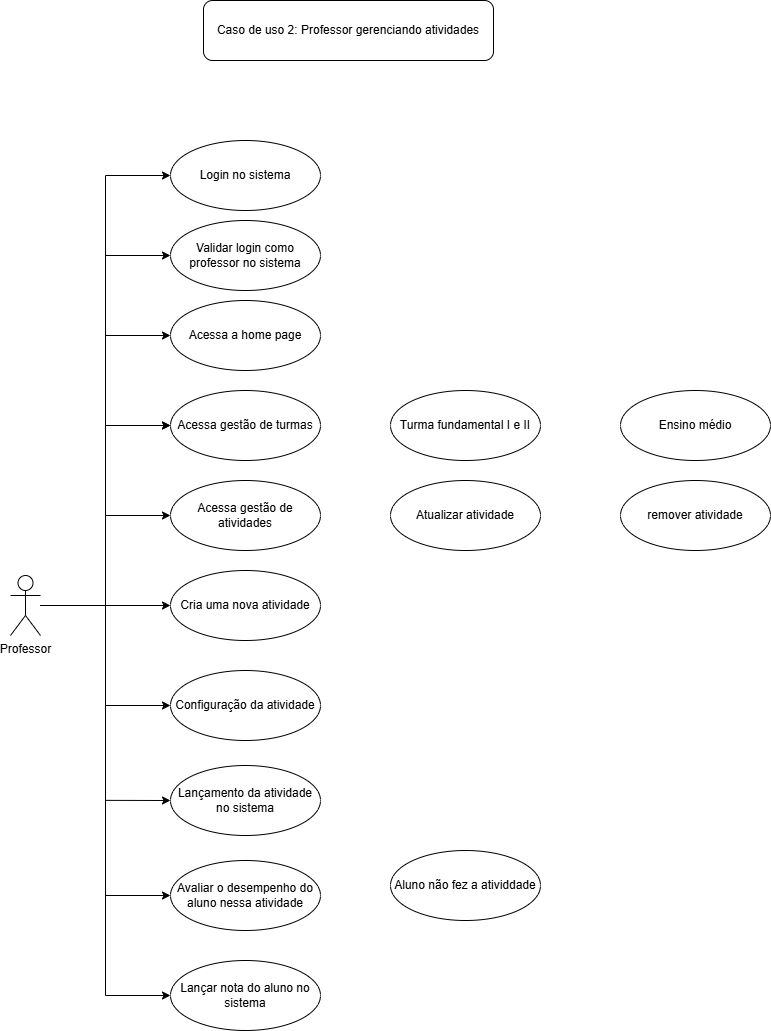

The diagram above was exported from draw.io. Its source (the exported page's mxGraphModel, read from the mxfile embedded in the PNG):
<mxGraphModel dx="2434" dy="1337" grid="1" gridSize="10" guides="1" tooltips="1" connect="1" arrows="1" fold="1" page="1" pageScale="1" pageWidth="827" pageHeight="1169" math="0" shadow="0">
  <root>
    <mxCell id="0" />
    <mxCell id="1" parent="0" />
    <mxCell id="Tkcf6mBZobE-iFJfukWF-14" edge="1" parent="1" source="Tkcf6mBZobE-iFJfukWF-1" style="edgeStyle=orthogonalEdgeStyle;rounded=0;orthogonalLoop=1;jettySize=auto;html=1;entryX=0;entryY=0.5;entryDx=0;entryDy=0;" target="Tkcf6mBZobE-iFJfukWF-3">
      <mxGeometry relative="1" as="geometry" />
    </mxCell>
    <mxCell id="Tkcf6mBZobE-iFJfukWF-15" edge="1" parent="1" source="Tkcf6mBZobE-iFJfukWF-1" style="edgeStyle=orthogonalEdgeStyle;rounded=0;orthogonalLoop=1;jettySize=auto;html=1;entryX=0;entryY=0.5;entryDx=0;entryDy=0;" target="Tkcf6mBZobE-iFJfukWF-4">
      <mxGeometry relative="1" as="geometry" />
    </mxCell>
    <mxCell id="Tkcf6mBZobE-iFJfukWF-17" edge="1" parent="1" source="Tkcf6mBZobE-iFJfukWF-1" style="edgeStyle=orthogonalEdgeStyle;rounded=0;orthogonalLoop=1;jettySize=auto;html=1;entryX=0;entryY=0.5;entryDx=0;entryDy=0;" target="Tkcf6mBZobE-iFJfukWF-4">
      <mxGeometry relative="1" as="geometry" />
    </mxCell>
    <mxCell id="Tkcf6mBZobE-iFJfukWF-19" edge="1" parent="1" source="Tkcf6mBZobE-iFJfukWF-1" style="edgeStyle=orthogonalEdgeStyle;rounded=0;orthogonalLoop=1;jettySize=auto;html=1;entryX=0;entryY=0.5;entryDx=0;entryDy=0;" target="Tkcf6mBZobE-iFJfukWF-2">
      <mxGeometry relative="1" as="geometry" />
    </mxCell>
    <mxCell id="Tkcf6mBZobE-iFJfukWF-20" edge="1" parent="1" source="Tkcf6mBZobE-iFJfukWF-1" style="edgeStyle=orthogonalEdgeStyle;rounded=0;orthogonalLoop=1;jettySize=auto;html=1;entryX=0;entryY=0.5;entryDx=0;entryDy=0;" target="Tkcf6mBZobE-iFJfukWF-7">
      <mxGeometry relative="1" as="geometry" />
    </mxCell>
    <mxCell id="Tkcf6mBZobE-iFJfukWF-21" edge="1" parent="1" source="Tkcf6mBZobE-iFJfukWF-1" style="edgeStyle=orthogonalEdgeStyle;rounded=0;orthogonalLoop=1;jettySize=auto;html=1;entryX=0;entryY=0.5;entryDx=0;entryDy=0;" target="Tkcf6mBZobE-iFJfukWF-9">
      <mxGeometry relative="1" as="geometry" />
    </mxCell>
    <mxCell id="Tkcf6mBZobE-iFJfukWF-24" edge="1" parent="1" source="Tkcf6mBZobE-iFJfukWF-1" style="edgeStyle=orthogonalEdgeStyle;rounded=0;orthogonalLoop=1;jettySize=auto;html=1;entryX=0;entryY=0.5;entryDx=0;entryDy=0;" target="Tkcf6mBZobE-iFJfukWF-6">
      <mxGeometry relative="1" as="geometry" />
    </mxCell>
    <mxCell id="Tkcf6mBZobE-iFJfukWF-25" edge="1" parent="1" source="Tkcf6mBZobE-iFJfukWF-1" style="edgeStyle=orthogonalEdgeStyle;rounded=0;orthogonalLoop=1;jettySize=auto;html=1;entryX=0;entryY=0.5;entryDx=0;entryDy=0;" target="Tkcf6mBZobE-iFJfukWF-8">
      <mxGeometry relative="1" as="geometry" />
    </mxCell>
    <mxCell id="Tkcf6mBZobE-iFJfukWF-26" edge="1" parent="1" source="Tkcf6mBZobE-iFJfukWF-1" style="edgeStyle=orthogonalEdgeStyle;rounded=0;orthogonalLoop=1;jettySize=auto;html=1;entryX=0;entryY=0.5;entryDx=0;entryDy=0;" target="Tkcf6mBZobE-iFJfukWF-5">
      <mxGeometry relative="1" as="geometry" />
    </mxCell>
    <mxCell id="Tkcf6mBZobE-iFJfukWF-27" edge="1" parent="1" source="Tkcf6mBZobE-iFJfukWF-1" style="edgeStyle=orthogonalEdgeStyle;rounded=0;orthogonalLoop=1;jettySize=auto;html=1;entryX=0;entryY=0.5;entryDx=0;entryDy=0;" target="Tkcf6mBZobE-iFJfukWF-13">
      <mxGeometry relative="1" as="geometry" />
    </mxCell>
    <mxCell id="sdtnZicWm7EC0wPWCe0F-12" edge="1" parent="1" source="Tkcf6mBZobE-iFJfukWF-1" style="edgeStyle=orthogonalEdgeStyle;rounded=0;orthogonalLoop=1;jettySize=auto;html=1;entryX=0;entryY=0.5;entryDx=0;entryDy=0;" target="sdtnZicWm7EC0wPWCe0F-2">
      <mxGeometry relative="1" as="geometry" />
    </mxCell>
    <mxCell id="Tkcf6mBZobE-iFJfukWF-1" parent="1" style="shape=umlActor;verticalLabelPosition=bottom;verticalAlign=top;html=1;outlineConnect=0;" value="Professor&lt;div&gt;&lt;br&gt;&lt;/div&gt;" vertex="1">
      <mxGeometry height="60" width="30" x="67" y="645" as="geometry" />
    </mxCell>
    <mxCell id="Tkcf6mBZobE-iFJfukWF-2" parent="1" style="ellipse;whiteSpace=wrap;html=1;" value="Login no sistema" vertex="1">
      <mxGeometry height="70" width="150" x="227" y="210" as="geometry" />
    </mxCell>
    <mxCell id="Tkcf6mBZobE-iFJfukWF-3" parent="1" style="ellipse;whiteSpace=wrap;html=1;" value="Acessa a home page" vertex="1">
      <mxGeometry height="70" width="150" x="227" y="370" as="geometry" />
    </mxCell>
    <mxCell id="Tkcf6mBZobE-iFJfukWF-4" parent="1" style="ellipse;whiteSpace=wrap;html=1;" value="Acessa gestão de turmas" vertex="1">
      <mxGeometry height="70" width="150" x="227" y="460" as="geometry" />
    </mxCell>
    <mxCell id="Tkcf6mBZobE-iFJfukWF-5" parent="1" style="ellipse;whiteSpace=wrap;html=1;" value="Avaliar o desempenho do aluno nessa atividade" vertex="1">
      <mxGeometry height="70" width="150" x="227" y="930" as="geometry" />
    </mxCell>
    <mxCell id="Tkcf6mBZobE-iFJfukWF-6" parent="1" style="ellipse;whiteSpace=wrap;html=1;" value="Configuração da atividade" vertex="1">
      <mxGeometry height="70" width="150" x="227" y="740" as="geometry" />
    </mxCell>
    <mxCell id="Tkcf6mBZobE-iFJfukWF-7" parent="1" style="ellipse;whiteSpace=wrap;html=1;" value="Acessa gestão de atividades" vertex="1">
      <mxGeometry height="70" width="150" x="227" y="550" as="geometry" />
    </mxCell>
    <mxCell id="Tkcf6mBZobE-iFJfukWF-8" parent="1" style="ellipse;whiteSpace=wrap;html=1;" value="Lançamento da atividade no sistema" vertex="1">
      <mxGeometry height="70" width="150" x="227" y="835" as="geometry" />
    </mxCell>
    <mxCell id="Tkcf6mBZobE-iFJfukWF-9" parent="1" style="ellipse;whiteSpace=wrap;html=1;" value="Cria uma nova atividade" vertex="1">
      <mxGeometry height="70" width="150" x="227" y="640" as="geometry" />
    </mxCell>
    <mxCell id="Tkcf6mBZobE-iFJfukWF-12" parent="1" style="rounded=1;whiteSpace=wrap;html=1;" value="Caso de uso 2: Professor gerenciando atividades" vertex="1">
      <mxGeometry height="60" width="290" x="260" y="70" as="geometry" />
    </mxCell>
    <mxCell id="Tkcf6mBZobE-iFJfukWF-13" parent="1" style="ellipse;whiteSpace=wrap;html=1;" value="Lançar nota do aluno no sistema" vertex="1">
      <mxGeometry height="70" width="150" x="227" y="1030" as="geometry" />
    </mxCell>
    <mxCell id="sdtnZicWm7EC0wPWCe0F-2" parent="1" style="ellipse;whiteSpace=wrap;html=1;" value="Validar login como professor no sistema" vertex="1">
      <mxGeometry height="70" width="150" x="227" y="290" as="geometry" />
    </mxCell>
    <mxCell id="sdtnZicWm7EC0wPWCe0F-4" parent="1" style="ellipse;whiteSpace=wrap;html=1;" value="Atualizar atividade" vertex="1">
      <mxGeometry height="70" width="150" x="447" y="550" as="geometry" />
    </mxCell>
    <mxCell id="sdtnZicWm7EC0wPWCe0F-6" parent="1" style="ellipse;whiteSpace=wrap;html=1;" value="remover atividade" vertex="1">
      <mxGeometry height="70" width="150" x="677" y="550" as="geometry" />
    </mxCell>
    <mxCell id="sdtnZicWm7EC0wPWCe0F-7" parent="1" style="ellipse;whiteSpace=wrap;html=1;" value="Turma fundamental I e II" vertex="1">
      <mxGeometry height="70" width="150" x="447" y="460" as="geometry" />
    </mxCell>
    <mxCell id="sdtnZicWm7EC0wPWCe0F-8" parent="1" style="ellipse;whiteSpace=wrap;html=1;" value="Ensino médio" vertex="1">
      <mxGeometry height="70" width="150" x="677" y="460" as="geometry" />
    </mxCell>
    <mxCell id="sdtnZicWm7EC0wPWCe0F-13" parent="1" style="ellipse;whiteSpace=wrap;html=1;" value="Aluno não fez a atividdade" vertex="1">
      <mxGeometry height="70" width="150" x="447" y="920" as="geometry" />
    </mxCell>
  </root>
</mxGraphModel>